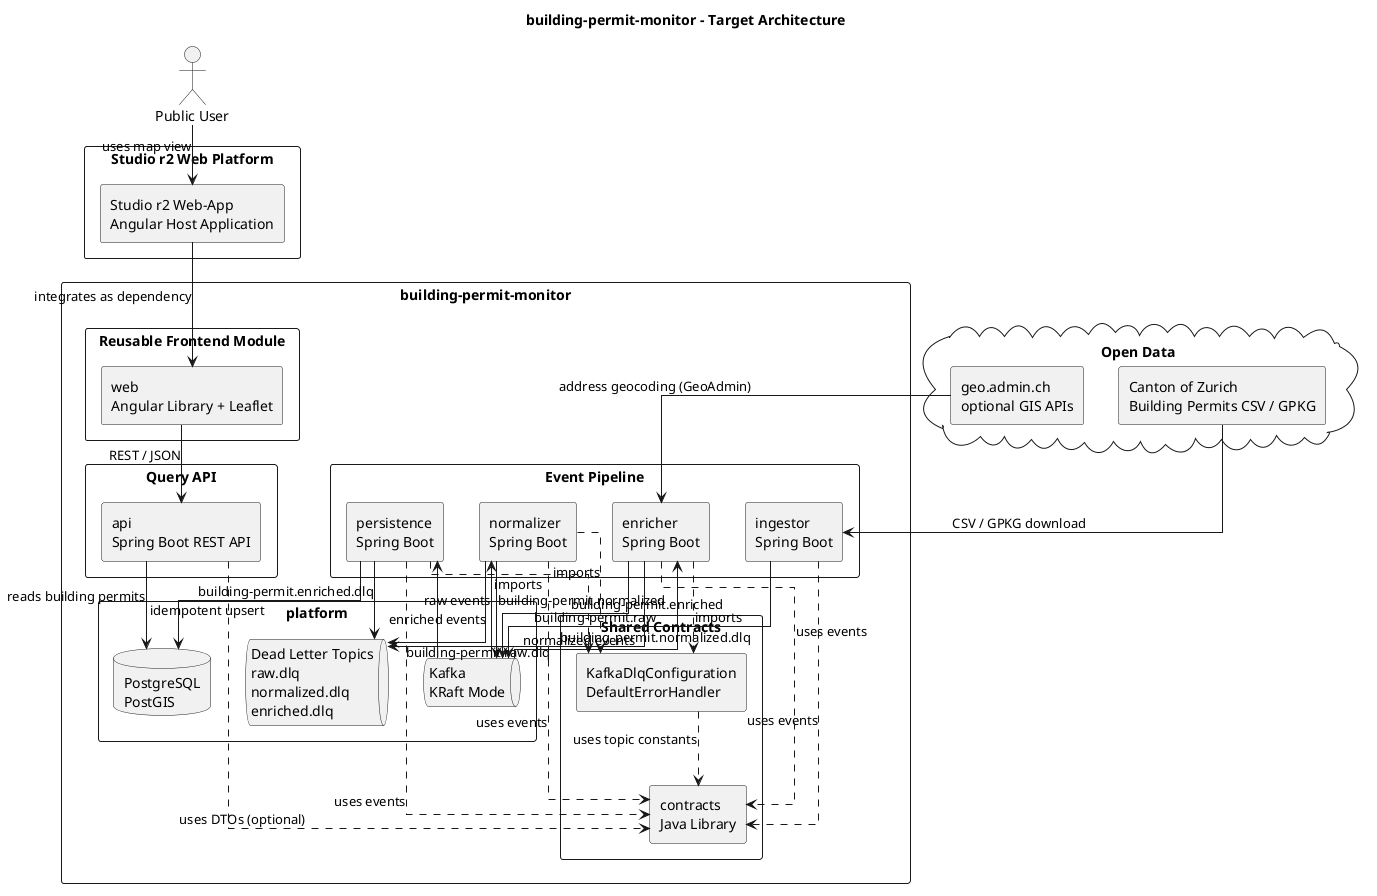

The diagram above was rendered by PlantUML. Its source (embedded in the PNG):
@startuml
title building-permit-monitor - Target Architecture

skinparam componentStyle rectangle
skinparam shadowing false
skinparam packageStyle rectangle
skinparam linetype ortho

actor "Public User" as user

cloud "Open Data" {
  component "Canton of Zurich\nBuilding Permits CSV / GPKG" as ktzh
  component "geo.admin.ch\noptional GIS APIs" as geoadmin
}

package "building-permit-monitor" {
  package "platform" {
    queue "Kafka\nKRaft Mode" as kafka
    queue "Dead Letter Topics\nraw.dlq\nnormalized.dlq\nenriched.dlq" as dlq
    database "PostgreSQL\nPostGIS" as postgis
  }

  package "Event Pipeline" {
    component "ingestor\nSpring Boot" as ingestor
    component "normalizer\nSpring Boot" as normalizer
    component "enricher\nSpring Boot" as enricher
    component "persistence\nSpring Boot" as persistence
  }

  package "Shared Contracts" {
    component "contracts\nJava Library" as contracts
    component "KafkaDlqConfiguration\nDefaultErrorHandler" as dlqConfig
  }

  package "Query API" {
    component "api\nSpring Boot REST API" as api
  }

  package "Reusable Frontend Module" {
    component "web\nAngular Library + Leaflet" as web
  }
}

package "Studio r2 Web Platform" {
  component "Studio r2 Web-App\nAngular Host Application" as host
}

user --> host : uses map view
host --> web : integrates as dependency
web --> api : REST / JSON
api --> postgis : reads building permits

ktzh --> ingestor : CSV / GPKG download
ingestor --> kafka : building-permit.raw
kafka --> normalizer : raw events
normalizer --> kafka : building-permit.normalized
normalizer --> dlq : building-permit.raw.dlq
kafka --> enricher : normalized events
geoadmin --> enricher : address geocoding (GeoAdmin)
enricher --> kafka : building-permit.enriched
enricher --> dlq : building-permit.normalized.dlq
kafka --> persistence : enriched events
persistence --> postgis : idempotent upsert
persistence --> dlq : building-permit.enriched.dlq

ingestor ..> contracts : uses events
normalizer ..> contracts : uses events
enricher ..> contracts : uses events
persistence ..> contracts : uses events
api ..> contracts : uses DTOs (optional)
normalizer ..> dlqConfig : imports
enricher ..> dlqConfig : imports
persistence ..> dlqConfig : imports
dlqConfig ..> contracts : uses topic constants

@enduml